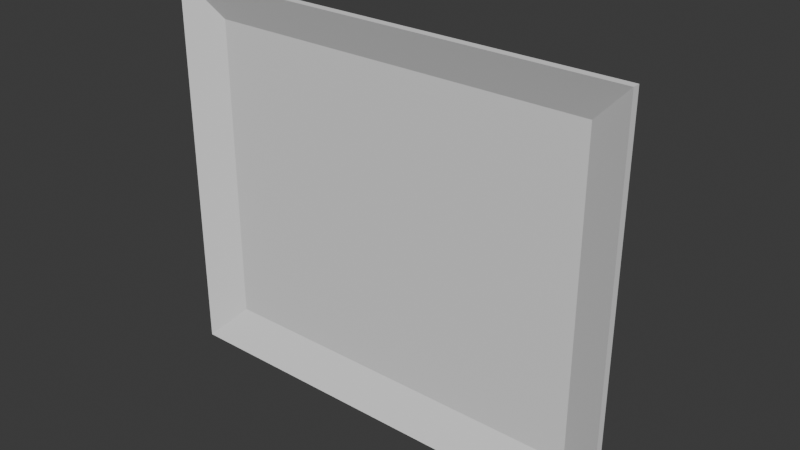 # Source: screen.blend  (saved by Blender 5.2.44; exported with 4.5.12 LTS)
import bpy
from mathutils import Matrix  # noqa: F401  (used for matrix-valued properties, if any)

bpy.ops.wm.read_factory_settings(use_empty=True)
scene = bpy.context.scene
scene.name = 'Scene'

# ---- collections
col_collection = bpy.data.collections.new('Collection'); scene.collection.children.link(col_collection)

# ---- world
world_world = bpy.data.worlds.new('World'); scene.world = world_world
world_world.use_nodes = True; world_world.node_tree.nodes.clear()
_N = world_world.node_tree.nodes; _L = world_world.node_tree.links
n0 = _N.new('ShaderNodeOutputWorld'); n0.name = 'World Output'; n0.location = (200, 100)
n1 = _N.new('ShaderNodeBackground'); n1.name = 'Background'; n1.location = (-200, 100)
n1.inputs[0].default_value = (0.05088, 0.05088, 0.05088, 1.0)
_L.new(n1.outputs[0], n0.inputs[0])
n0.is_active_output = True
world_world.color = (0.05088, 0.05088, 0.05088)
world_world.sun_shadow_jitter_overblur = 0.0

# ---- meshes
me_cube = bpy.data.meshes.new('Cube')
me_cube.from_pydata([(-0.6375, 0.005, -0.51), (-0.6375, 0.005, 0.51), (0.6375, 0.005, -0.51), (0.6375, 0.005, 0.51), (-0.765, -0.05, -0.6375), (-0.765, -0.05, 0.6375), (0.765, -0.05, 0.6375), (0.765, -0.05, -0.6375), (-0.765, -0.05, -0.6375), (0.765, -0.05, -0.6375), (-0.565, 0.175, -0.4375), (-0.765, -0.025, -0.6375), (-0.565, 0.175, 0.4375), (-0.765, -0.025, 0.6375), (0.565, 0.175, -0.4375), (0.765, -0.025, -0.6375), (0.765, -0.025, 0.6375), (0.565, 0.175, 0.4375)], [], [(2, 3, 1, 0), (0, 1, 5, 4), (3, 2, 7, 6), (2, 0, 4, 7), (1, 3, 6, 5), (7, 4, 8, 9), (12, 10, 11, 13), (15, 11, 10, 14), (13, 16, 17, 12), (16, 15, 14, 17), (11, 15, 7, 9, 8, 4), (4, 5, 13, 11), (10, 12, 17, 14), (16, 13, 5, 6), (15, 16, 6, 7)])
_uv = me_cube.uv_layers.new(name='UVMap')
_uv.uv.foreach_set('vector', [0.3835, 0.4793, 8.628e-09, 0.4793, 4.482e-08, 3.383e-15, 0.3835, 2.895e-08, 0.6483, 0.8562, 0.6483, 0.4727, 0.7005, 0.4248, 0.7005, 0.9041, 0.0522, 0.5273, 0.0522, 0.9107, -2.241e-08, 0.9586, -2.241e-08, 0.4793, 0.9251, 0.5273, 0.9251, 0.04793, 0.9773, -1.585e-08, 0.9773, 0.5752, 0.6483, 0.4727, 0.6483, 0.9521, 0.5961, 1.0, 0.5961, 0.4248, 0.9773, 0.5752, 0.9773, 6.559e-09, 0.9773, 6.559e-09, 0.9773, 0.5752, 0.4898, 0.5, 0.4898, 0.8289, 0.3835, 0.9041, 0.3835, 0.4248, 0.8187, -5.41e-09, 0.8187, 0.5752, 0.7124, 0.5, 0.7124, 0.07519, 0.8187, 0.5752, 0.8187, 1.7e-08, 0.9251, 0.07519, 0.9251, 0.5, 0.5961, 0.4248, 0.5961, 0.9041, 0.4898, 0.8289, 0.4898, 0.5, 0.9867, 7.268e-09, 0.9867, 0.5752, 0.9773, 0.5752, 0.9773, 0.5752, 0.9773, 6.559e-09, 0.9773, 6.559e-09, 0.703, 0.9041, 0.703, 0.4248, 0.7124, 0.4248, 0.7124, 0.9041, 0.7124, 0.4248, 0.3835, 0.4248, 0.3835, 6.543e-09, 0.7124, 3.138e-08, 0.9961, 7.978e-09, 0.9961, 0.5752, 0.9867, 0.5752, 0.9867, 7.268e-09, 0.0522, 0.9586, 0.0522, 0.4793, 0.0616, 0.4793, 0.0616, 0.9586])
me_cube.update()

# ---- objects
ob_cube = bpy.data.objects.new('Cube', me_cube)

# ---- transforms, parenting, visibility, modifiers, constraints
ob_cube.location = (0.0, 0.025, 0.0)

# ---- collection membership
col_collection.objects.link(ob_cube)

# ---- scene / render settings (as saved in the file)
scene.frame_start = 1; scene.frame_end = 250; scene.frame_set(1)
scene.render.engine = 'BLENDER_EEVEE_NEXT'
scene.render.bake_bias = 0.0
scene.render.bake_samples = 0
scene.render.compositor_device = 'GPU'
scene.eevee.use_volume_custom_range = False
scene.eevee.fast_gi_thickness_near = 0.1
scene.eevee.fast_gi_thickness_far = 0.0
scene.eevee.ray_tracing_options.screen_trace_thickness = 0.1
bpy.context.view_layer.update()

# ---- added for rendering (the .blend has no active camera and no usable light): camera, sun
cam_auto = bpy.data.cameras.new('AutoCamera')
cam_auto.lens = 50.0
cam_auto.sensor_width = 36.0
cam_auto.clip_end = 1000.0
ob_auto_camera = bpy.data.objects.new('AutoCamera', cam_auto)
scene.collection.objects.link(ob_auto_camera)
ob_auto_camera.location = (1.85441, -2.13779, 1.48353)
ob_auto_camera.rotation_euler = (1.09748, -7.21219e-08, 0.694738)
scene.camera = ob_auto_camera
light_auto_sun = bpy.data.lights.new('AutoSun', 'SUN')
light_auto_sun.energy = 3.0
light_auto_sun.angle = 0.0523599
ob_auto_sun = bpy.data.objects.new('AutoSun', light_auto_sun)
scene.collection.objects.link(ob_auto_sun)
ob_auto_sun.rotation_euler = (0.872665, 0.174533, 0.523599)
bpy.context.view_layer.update()
